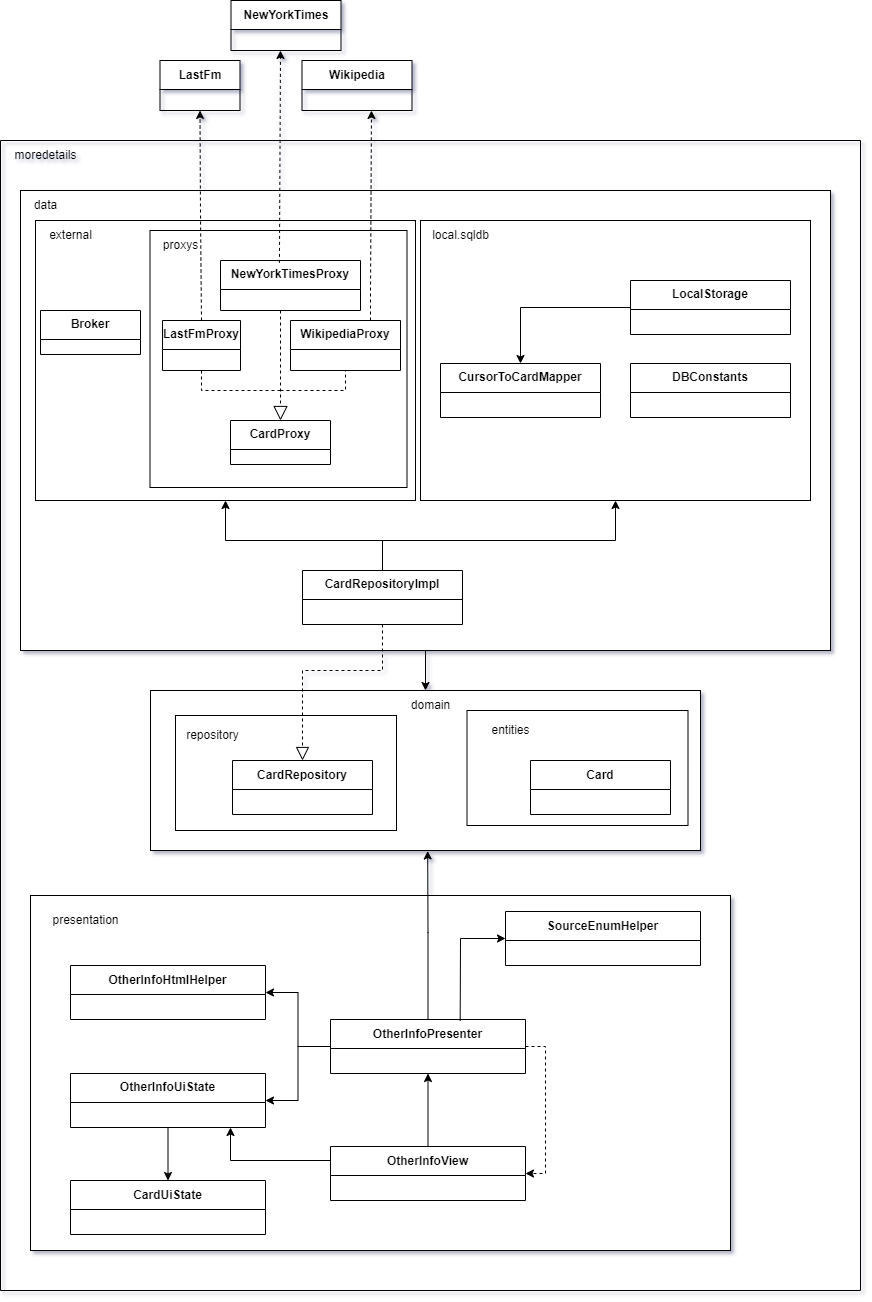

The diagram above was exported from draw.io. Its source (the exported page's mxGraphModel, read from the mxfile embedded in the PNG):
<mxGraphModel dx="4052" dy="2522" grid="1" gridSize="10" guides="1" tooltips="1" connect="1" arrows="1" fold="1" page="1" pageScale="1" pageWidth="827" pageHeight="1169" background="none" math="0" shadow="1">
  <root>
    <mxCell id="0" />
    <mxCell id="1" parent="0" />
    <mxCell id="jKXEZvS3lza7q5a29Q0X-32" style="edgeStyle=orthogonalEdgeStyle;rounded=0;orthogonalLoop=1;jettySize=auto;html=1;exitX=0.5;exitY=1;exitDx=0;exitDy=0;entryX=0.5;entryY=0;entryDx=0;entryDy=0;" parent="1" source="0sTdNAe2vgj44dFRu81c-5" target="0sTdNAe2vgj44dFRu81c-7" edge="1">
      <mxGeometry relative="1" as="geometry" />
    </mxCell>
    <mxCell id="0sTdNAe2vgj44dFRu81c-5" value="" style="rounded=0;whiteSpace=wrap;html=1;" parent="1" vertex="1">
      <mxGeometry x="-800" y="130" width="810" height="460" as="geometry" />
    </mxCell>
    <mxCell id="0sTdNAe2vgj44dFRu81c-7" value="" style="rounded=0;whiteSpace=wrap;html=1;" parent="1" vertex="1">
      <mxGeometry x="-670" y="630" width="550" height="160" as="geometry" />
    </mxCell>
    <mxCell id="0sTdNAe2vgj44dFRu81c-8" value="domain" style="text;html=1;align=center;verticalAlign=middle;resizable=0;points=[];autosize=1;strokeColor=none;fillColor=none;" parent="1" vertex="1">
      <mxGeometry x="-420" y="630" width="60" height="30" as="geometry" />
    </mxCell>
    <mxCell id="0sTdNAe2vgj44dFRu81c-9" value="" style="rounded=0;whiteSpace=wrap;html=1;" parent="1" vertex="1">
      <mxGeometry x="-790" y="835" width="700" height="355" as="geometry" />
    </mxCell>
    <mxCell id="0sTdNAe2vgj44dFRu81c-10" value="presentation" style="text;html=1;align=center;verticalAlign=middle;resizable=0;points=[];autosize=1;strokeColor=none;fillColor=none;" parent="1" vertex="1">
      <mxGeometry x="-780" y="845" width="90" height="30" as="geometry" />
    </mxCell>
    <mxCell id="0sTdNAe2vgj44dFRu81c-12" value="" style="rounded=0;whiteSpace=wrap;html=1;" parent="1" vertex="1">
      <mxGeometry x="-785" y="160" width="380" height="280" as="geometry" />
    </mxCell>
    <mxCell id="0sTdNAe2vgj44dFRu81c-13" value="external" style="text;html=1;align=center;verticalAlign=middle;resizable=0;points=[];autosize=1;strokeColor=none;fillColor=none;" parent="1" vertex="1">
      <mxGeometry x="-785" y="160" width="70" height="30" as="geometry" />
    </mxCell>
    <mxCell id="0sTdNAe2vgj44dFRu81c-14" value="" style="rounded=0;whiteSpace=wrap;html=1;" parent="1" vertex="1">
      <mxGeometry x="-400" y="160" width="390" height="280" as="geometry" />
    </mxCell>
    <mxCell id="0sTdNAe2vgj44dFRu81c-15" value="local.sqldb" style="text;html=1;align=center;verticalAlign=middle;resizable=0;points=[];autosize=1;strokeColor=none;fillColor=none;" parent="1" vertex="1">
      <mxGeometry x="-400" y="160" width="80" height="30" as="geometry" />
    </mxCell>
    <mxCell id="jKXEZvS3lza7q5a29Q0X-2" value="OtherInfoHtmlHelper" style="swimlane;fontStyle=1;align=center;verticalAlign=middle;childLayout=stackLayout;horizontal=1;startSize=29;horizontalStack=0;resizeParent=1;resizeParentMax=0;resizeLast=0;collapsible=0;marginBottom=0;html=1;whiteSpace=wrap;" parent="1" vertex="1">
      <mxGeometry x="-750" y="905" width="195" height="54" as="geometry" />
    </mxCell>
    <mxCell id="jKXEZvS3lza7q5a29Q0X-11" style="edgeStyle=orthogonalEdgeStyle;rounded=0;orthogonalLoop=1;jettySize=auto;html=1;exitX=1;exitY=0.5;exitDx=0;exitDy=0;entryX=1;entryY=0.5;entryDx=0;entryDy=0;dashed=1;" parent="1" source="jKXEZvS3lza7q5a29Q0X-5" target="jKXEZvS3lza7q5a29Q0X-7" edge="1">
      <mxGeometry relative="1" as="geometry" />
    </mxCell>
    <mxCell id="jKXEZvS3lza7q5a29Q0X-12" style="edgeStyle=orthogonalEdgeStyle;rounded=0;orthogonalLoop=1;jettySize=auto;html=1;exitX=0;exitY=0.5;exitDx=0;exitDy=0;entryX=1;entryY=0.5;entryDx=0;entryDy=0;" parent="1" source="jKXEZvS3lza7q5a29Q0X-5" target="jKXEZvS3lza7q5a29Q0X-2" edge="1">
      <mxGeometry relative="1" as="geometry" />
    </mxCell>
    <mxCell id="jKXEZvS3lza7q5a29Q0X-34" style="edgeStyle=orthogonalEdgeStyle;rounded=0;orthogonalLoop=1;jettySize=auto;html=1;exitX=0.5;exitY=0;exitDx=0;exitDy=0;entryX=0.504;entryY=1.003;entryDx=0;entryDy=0;entryPerimeter=0;" parent="1" source="jKXEZvS3lza7q5a29Q0X-5" target="0sTdNAe2vgj44dFRu81c-7" edge="1">
      <mxGeometry relative="1" as="geometry">
        <mxPoint x="-392" y="810" as="targetPoint" />
        <Array as="points">
          <mxPoint x="-392" y="872" />
          <mxPoint x="-393" y="872" />
        </Array>
      </mxGeometry>
    </mxCell>
    <mxCell id="anyRT1il1a8SXISsW8bX-1" style="edgeStyle=orthogonalEdgeStyle;rounded=0;orthogonalLoop=1;jettySize=auto;html=1;exitX=0;exitY=0.5;exitDx=0;exitDy=0;entryX=1;entryY=0.5;entryDx=0;entryDy=0;" parent="1" source="jKXEZvS3lza7q5a29Q0X-5" target="jKXEZvS3lza7q5a29Q0X-6" edge="1">
      <mxGeometry relative="1" as="geometry" />
    </mxCell>
    <mxCell id="jKXEZvS3lza7q5a29Q0X-5" value="OtherInfoPresenter" style="swimlane;fontStyle=1;align=center;verticalAlign=middle;childLayout=stackLayout;horizontal=1;startSize=29;horizontalStack=0;resizeParent=1;resizeParentMax=0;resizeLast=0;collapsible=0;marginBottom=0;html=1;whiteSpace=wrap;" parent="1" vertex="1">
      <mxGeometry x="-490" y="959" width="195" height="54" as="geometry" />
    </mxCell>
    <mxCell id="jKXEZvS3lza7q5a29Q0X-6" value="OtherInfoUiState" style="swimlane;fontStyle=1;align=center;verticalAlign=middle;childLayout=stackLayout;horizontal=1;startSize=29;horizontalStack=0;resizeParent=1;resizeParentMax=0;resizeLast=0;collapsible=0;marginBottom=0;html=1;whiteSpace=wrap;" parent="1" vertex="1">
      <mxGeometry x="-750" y="1013" width="195" height="54" as="geometry" />
    </mxCell>
    <mxCell id="jKXEZvS3lza7q5a29Q0X-10" style="edgeStyle=orthogonalEdgeStyle;rounded=0;orthogonalLoop=1;jettySize=auto;html=1;exitX=0.5;exitY=0;exitDx=0;exitDy=0;entryX=0.5;entryY=1;entryDx=0;entryDy=0;" parent="1" source="jKXEZvS3lza7q5a29Q0X-7" target="jKXEZvS3lza7q5a29Q0X-5" edge="1">
      <mxGeometry relative="1" as="geometry" />
    </mxCell>
    <mxCell id="jKXEZvS3lza7q5a29Q0X-33" style="edgeStyle=orthogonalEdgeStyle;rounded=0;orthogonalLoop=1;jettySize=auto;html=1;exitX=0;exitY=0.5;exitDx=0;exitDy=0;" parent="1" source="jKXEZvS3lza7q5a29Q0X-7" edge="1">
      <mxGeometry relative="1" as="geometry">
        <Array as="points">
          <mxPoint x="-490" y="1100" />
          <mxPoint x="-590" y="1100" />
          <mxPoint x="-590" y="1067" />
        </Array>
        <mxPoint x="-590" y="1067" as="targetPoint" />
      </mxGeometry>
    </mxCell>
    <mxCell id="jKXEZvS3lza7q5a29Q0X-7" value="OtherInfoView" style="swimlane;fontStyle=1;align=center;verticalAlign=middle;childLayout=stackLayout;horizontal=1;startSize=29;horizontalStack=0;resizeParent=1;resizeParentMax=0;resizeLast=0;collapsible=0;marginBottom=0;html=1;whiteSpace=wrap;" parent="1" vertex="1">
      <mxGeometry x="-490" y="1086" width="195" height="54" as="geometry" />
    </mxCell>
    <mxCell id="jKXEZvS3lza7q5a29Q0X-30" style="edgeStyle=orthogonalEdgeStyle;rounded=0;orthogonalLoop=1;jettySize=auto;html=1;exitX=0.5;exitY=0;exitDx=0;exitDy=0;entryX=0.5;entryY=1;entryDx=0;entryDy=0;" parent="1" source="jKXEZvS3lza7q5a29Q0X-19" target="0sTdNAe2vgj44dFRu81c-14" edge="1">
      <mxGeometry relative="1" as="geometry">
        <Array as="points">
          <mxPoint x="-438" y="480" />
          <mxPoint x="-205" y="480" />
        </Array>
      </mxGeometry>
    </mxCell>
    <mxCell id="jKXEZvS3lza7q5a29Q0X-31" style="edgeStyle=orthogonalEdgeStyle;rounded=0;orthogonalLoop=1;jettySize=auto;html=1;exitX=0.5;exitY=0;exitDx=0;exitDy=0;entryX=0.5;entryY=1;entryDx=0;entryDy=0;" parent="1" source="jKXEZvS3lza7q5a29Q0X-19" target="0sTdNAe2vgj44dFRu81c-12" edge="1">
      <mxGeometry relative="1" as="geometry">
        <Array as="points">
          <mxPoint x="-438" y="480" />
          <mxPoint x="-595" y="480" />
        </Array>
      </mxGeometry>
    </mxCell>
    <mxCell id="jKXEZvS3lza7q5a29Q0X-19" value="CardRepositoryImpl" style="swimlane;fontStyle=1;align=center;verticalAlign=middle;childLayout=stackLayout;horizontal=1;startSize=29;horizontalStack=0;resizeParent=1;resizeParentMax=0;resizeLast=0;collapsible=0;marginBottom=0;html=1;whiteSpace=wrap;" parent="1" vertex="1">
      <mxGeometry x="-518" y="510" width="160" height="54" as="geometry" />
    </mxCell>
    <mxCell id="jKXEZvS3lza7q5a29Q0X-21" value="CursorToCardMapper" style="swimlane;fontStyle=1;align=center;verticalAlign=middle;childLayout=stackLayout;horizontal=1;startSize=29;horizontalStack=0;resizeParent=1;resizeParentMax=0;resizeLast=0;collapsible=0;marginBottom=0;html=1;whiteSpace=wrap;" parent="1" vertex="1">
      <mxGeometry x="-380" y="303" width="160" height="54" as="geometry" />
    </mxCell>
    <mxCell id="jKXEZvS3lza7q5a29Q0X-23" style="edgeStyle=orthogonalEdgeStyle;rounded=0;orthogonalLoop=1;jettySize=auto;html=1;entryX=0.5;entryY=0;entryDx=0;entryDy=0;" parent="1" source="jKXEZvS3lza7q5a29Q0X-22" target="jKXEZvS3lza7q5a29Q0X-21" edge="1">
      <mxGeometry relative="1" as="geometry" />
    </mxCell>
    <mxCell id="jKXEZvS3lza7q5a29Q0X-22" value="LocalStorage" style="swimlane;fontStyle=1;align=center;verticalAlign=middle;childLayout=stackLayout;horizontal=1;startSize=29;horizontalStack=0;resizeParent=1;resizeParentMax=0;resizeLast=0;collapsible=0;marginBottom=0;html=1;whiteSpace=wrap;" parent="1" vertex="1">
      <mxGeometry x="-190" y="220" width="160" height="54" as="geometry" />
    </mxCell>
    <mxCell id="jKXEZvS3lza7q5a29Q0X-29" value="DBConstants" style="swimlane;fontStyle=1;align=center;verticalAlign=middle;childLayout=stackLayout;horizontal=1;startSize=29;horizontalStack=0;resizeParent=1;resizeParentMax=0;resizeLast=0;collapsible=0;marginBottom=0;html=1;whiteSpace=wrap;" parent="1" vertex="1">
      <mxGeometry x="-190" y="303" width="160" height="54" as="geometry" />
    </mxCell>
    <mxCell id="anyRT1il1a8SXISsW8bX-2" value="" style="rounded=0;whiteSpace=wrap;html=1;fontColor=default;labelBackgroundColor=none;verticalAlign=middle;" parent="1" vertex="1">
      <mxGeometry x="-645" y="655" width="221" height="115" as="geometry" />
    </mxCell>
    <mxCell id="jKXEZvS3lza7q5a29Q0X-17" value="CardRepository" style="swimlane;fontStyle=1;align=center;verticalAlign=middle;childLayout=stackLayout;horizontal=1;startSize=29;horizontalStack=0;resizeParent=1;resizeParentMax=0;resizeLast=0;collapsible=0;marginBottom=0;html=1;whiteSpace=wrap;" parent="1" vertex="1">
      <mxGeometry x="-588" y="700" width="140" height="54" as="geometry" />
    </mxCell>
    <mxCell id="jKXEZvS3lza7q5a29Q0X-20" style="edgeStyle=orthogonalEdgeStyle;rounded=0;orthogonalLoop=1;jettySize=auto;html=1;exitX=0.5;exitY=1;exitDx=0;exitDy=0;entryX=0.5;entryY=0;entryDx=0;entryDy=0;dashed=1;endArrow=block;endFill=0;startSize=9;endSize=11;" parent="1" source="jKXEZvS3lza7q5a29Q0X-19" target="jKXEZvS3lza7q5a29Q0X-17" edge="1">
      <mxGeometry relative="1" as="geometry">
        <Array as="points">
          <mxPoint x="-438" y="610" />
          <mxPoint x="-518" y="610" />
        </Array>
      </mxGeometry>
    </mxCell>
    <mxCell id="anyRT1il1a8SXISsW8bX-4" value="repository" style="text;html=1;align=center;verticalAlign=middle;resizable=0;points=[];autosize=1;strokeColor=none;fillColor=none;" parent="1" vertex="1">
      <mxGeometry x="-648" y="660" width="80" height="30" as="geometry" />
    </mxCell>
    <mxCell id="anyRT1il1a8SXISsW8bX-5" value="" style="rounded=0;whiteSpace=wrap;html=1;fontColor=default;labelBackgroundColor=none;verticalAlign=middle;" parent="1" vertex="1">
      <mxGeometry x="-353.5" y="650" width="221" height="115" as="geometry" />
    </mxCell>
    <mxCell id="jKXEZvS3lza7q5a29Q0X-14" value="Card" style="swimlane;fontStyle=1;align=center;verticalAlign=middle;childLayout=stackLayout;horizontal=1;startSize=29;horizontalStack=0;resizeParent=1;resizeParentMax=0;resizeLast=0;collapsible=0;marginBottom=0;html=1;whiteSpace=wrap;" parent="1" vertex="1">
      <mxGeometry x="-290" y="700" width="140" height="54" as="geometry" />
    </mxCell>
    <mxCell id="anyRT1il1a8SXISsW8bX-6" value="entities" style="text;html=1;align=center;verticalAlign=middle;resizable=0;points=[];autosize=1;strokeColor=none;fillColor=none;" parent="1" vertex="1">
      <mxGeometry x="-340" y="655" width="60" height="30" as="geometry" />
    </mxCell>
    <mxCell id="fbd7P_DBpRF2OWh1C6X_-1" value="LastFm" style="swimlane;fontStyle=1;align=center;verticalAlign=middle;childLayout=stackLayout;horizontal=1;startSize=29;horizontalStack=0;resizeParent=1;resizeParentMax=0;resizeLast=0;collapsible=0;marginBottom=0;html=1;whiteSpace=wrap;" parent="1" vertex="1">
      <mxGeometry x="-660.5" width="80" height="50" as="geometry" />
    </mxCell>
    <mxCell id="fbd7P_DBpRF2OWh1C6X_-3" value="" style="swimlane;startSize=0;fontSize=16;" parent="1" vertex="1">
      <mxGeometry x="-820" y="80" width="860" height="1150" as="geometry" />
    </mxCell>
    <mxCell id="QIj3AdOX4K1Rhzc0QMtd-1" value="moredetails" style="text;html=1;align=center;verticalAlign=middle;resizable=0;points=[];autosize=1;strokeColor=none;fillColor=none;" parent="fbd7P_DBpRF2OWh1C6X_-3" vertex="1">
      <mxGeometry width="90" height="30" as="geometry" />
    </mxCell>
    <mxCell id="_wi80izc72tECEYxOGEg-3" value="CardUiState" style="swimlane;fontStyle=1;align=center;verticalAlign=middle;childLayout=stackLayout;horizontal=1;startSize=29;horizontalStack=0;resizeParent=1;resizeParentMax=0;resizeLast=0;collapsible=0;marginBottom=0;html=1;whiteSpace=wrap;" vertex="1" parent="fbd7P_DBpRF2OWh1C6X_-3">
      <mxGeometry x="70" y="1040" width="195" height="54" as="geometry" />
    </mxCell>
    <mxCell id="_wi80izc72tECEYxOGEg-7" value="" style="whiteSpace=wrap;html=1;aspect=fixed;" vertex="1" parent="fbd7P_DBpRF2OWh1C6X_-3">
      <mxGeometry x="149.5" y="90" width="257" height="257" as="geometry" />
    </mxCell>
    <mxCell id="_wi80izc72tECEYxOGEg-12" value="proxys" style="text;html=1;align=center;verticalAlign=middle;resizable=0;points=[];autosize=1;strokeColor=none;fillColor=none;" vertex="1" parent="fbd7P_DBpRF2OWh1C6X_-3">
      <mxGeometry x="149.5" y="90" width="60" height="30" as="geometry" />
    </mxCell>
    <mxCell id="_wi80izc72tECEYxOGEg-13" value="CardProxy" style="swimlane;fontStyle=1;align=center;verticalAlign=middle;childLayout=stackLayout;horizontal=1;startSize=29;horizontalStack=0;resizeParent=1;resizeParentMax=0;resizeLast=0;collapsible=0;marginBottom=0;html=1;whiteSpace=wrap;" vertex="1" parent="fbd7P_DBpRF2OWh1C6X_-3">
      <mxGeometry x="230" y="280" width="100" height="44" as="geometry" />
    </mxCell>
    <mxCell id="0sTdNAe2vgj44dFRu81c-6" value="data" style="text;html=1;align=center;verticalAlign=middle;resizable=0;points=[];autosize=1;strokeColor=none;fillColor=none;" parent="fbd7P_DBpRF2OWh1C6X_-3" vertex="1">
      <mxGeometry x="20" y="50" width="50" height="30" as="geometry" />
    </mxCell>
    <mxCell id="_wi80izc72tECEYxOGEg-11" value="Broker" style="swimlane;fontStyle=1;align=center;verticalAlign=middle;childLayout=stackLayout;horizontal=1;startSize=29;horizontalStack=0;resizeParent=1;resizeParentMax=0;resizeLast=0;collapsible=0;marginBottom=0;html=1;whiteSpace=wrap;" vertex="1" parent="fbd7P_DBpRF2OWh1C6X_-3">
      <mxGeometry x="40" y="170" width="100" height="44" as="geometry" />
    </mxCell>
    <mxCell id="_wi80izc72tECEYxOGEg-15" value="LastFmProxy" style="swimlane;fontStyle=1;align=center;verticalAlign=middle;childLayout=stackLayout;horizontal=1;startSize=29;horizontalStack=0;resizeParent=1;resizeParentMax=0;resizeLast=0;collapsible=0;marginBottom=0;html=1;whiteSpace=wrap;" vertex="1" parent="fbd7P_DBpRF2OWh1C6X_-3">
      <mxGeometry x="162" y="180" width="78" height="50" as="geometry" />
    </mxCell>
    <mxCell id="_wi80izc72tECEYxOGEg-16" value="NewYorkTimesProxy" style="swimlane;fontStyle=1;align=center;verticalAlign=middle;childLayout=stackLayout;horizontal=1;startSize=29;horizontalStack=0;resizeParent=1;resizeParentMax=0;resizeLast=0;collapsible=0;marginBottom=0;html=1;whiteSpace=wrap;" vertex="1" parent="fbd7P_DBpRF2OWh1C6X_-3">
      <mxGeometry x="220" y="120" width="140" height="50" as="geometry" />
    </mxCell>
    <mxCell id="_wi80izc72tECEYxOGEg-17" value="WikipediaProxy" style="swimlane;fontStyle=1;align=center;verticalAlign=middle;childLayout=stackLayout;horizontal=1;startSize=29;horizontalStack=0;resizeParent=1;resizeParentMax=0;resizeLast=0;collapsible=0;marginBottom=0;html=1;whiteSpace=wrap;" vertex="1" parent="fbd7P_DBpRF2OWh1C6X_-3">
      <mxGeometry x="290" y="180" width="110" height="50" as="geometry" />
    </mxCell>
    <mxCell id="_wi80izc72tECEYxOGEg-18" value="" style="endArrow=none;dashed=1;html=1;rounded=0;entryX=0.5;entryY=1;entryDx=0;entryDy=0;" edge="1" parent="fbd7P_DBpRF2OWh1C6X_-3" target="_wi80izc72tECEYxOGEg-17">
      <mxGeometry width="50" height="50" relative="1" as="geometry">
        <mxPoint x="280" y="250" as="sourcePoint" />
        <mxPoint x="90" y="570" as="targetPoint" />
        <Array as="points">
          <mxPoint x="345" y="250" />
        </Array>
      </mxGeometry>
    </mxCell>
    <mxCell id="_wi80izc72tECEYxOGEg-19" value="" style="endArrow=none;dashed=1;html=1;rounded=0;entryX=0.5;entryY=1;entryDx=0;entryDy=0;" edge="1" parent="fbd7P_DBpRF2OWh1C6X_-3" target="_wi80izc72tECEYxOGEg-15">
      <mxGeometry width="50" height="50" relative="1" as="geometry">
        <mxPoint x="280" y="250" as="sourcePoint" />
        <mxPoint x="355" y="240" as="targetPoint" />
        <Array as="points">
          <mxPoint x="201" y="250" />
        </Array>
      </mxGeometry>
    </mxCell>
    <mxCell id="_wi80izc72tECEYxOGEg-24" style="edgeStyle=orthogonalEdgeStyle;rounded=0;orthogonalLoop=1;jettySize=auto;html=1;entryX=0.5;entryY=1;entryDx=0;entryDy=0;dashed=1;" edge="1" parent="fbd7P_DBpRF2OWh1C6X_-3">
      <mxGeometry relative="1" as="geometry">
        <mxPoint x="370" y="180" as="sourcePoint" />
        <mxPoint x="371" y="-30" as="targetPoint" />
        <Array as="points">
          <mxPoint x="370" y="150" />
          <mxPoint x="371" y="150" />
        </Array>
      </mxGeometry>
    </mxCell>
    <mxCell id="_wi80izc72tECEYxOGEg-1" value="SourceEnumHelper" style="swimlane;fontStyle=1;align=center;verticalAlign=middle;childLayout=stackLayout;horizontal=1;startSize=29;horizontalStack=0;resizeParent=1;resizeParentMax=0;resizeLast=0;collapsible=0;marginBottom=0;html=1;whiteSpace=wrap;" vertex="1" parent="1">
      <mxGeometry x="-315" y="851" width="195" height="54" as="geometry" />
    </mxCell>
    <mxCell id="_wi80izc72tECEYxOGEg-2" value="" style="endArrow=classic;html=1;rounded=0;exitX=0.665;exitY=0.028;exitDx=0;exitDy=0;exitPerimeter=0;entryX=0;entryY=0.5;entryDx=0;entryDy=0;" edge="1" parent="1" source="jKXEZvS3lza7q5a29Q0X-5" target="_wi80izc72tECEYxOGEg-1">
      <mxGeometry width="50" height="50" relative="1" as="geometry">
        <mxPoint x="-330" y="960" as="sourcePoint" />
        <mxPoint x="-280" y="910" as="targetPoint" />
        <Array as="points">
          <mxPoint x="-360" y="878" />
        </Array>
      </mxGeometry>
    </mxCell>
    <mxCell id="_wi80izc72tECEYxOGEg-4" value="" style="endArrow=classic;html=1;rounded=0;exitX=0.5;exitY=1;exitDx=0;exitDy=0;entryX=0.5;entryY=0;entryDx=0;entryDy=0;" edge="1" parent="1" source="jKXEZvS3lza7q5a29Q0X-6" target="_wi80izc72tECEYxOGEg-3">
      <mxGeometry width="50" height="50" relative="1" as="geometry">
        <mxPoint x="-650" y="1120" as="sourcePoint" />
        <mxPoint x="-600" y="1070" as="targetPoint" />
      </mxGeometry>
    </mxCell>
    <mxCell id="_wi80izc72tECEYxOGEg-5" value="NewYorkTimes" style="swimlane;fontStyle=1;align=center;verticalAlign=middle;childLayout=stackLayout;horizontal=1;startSize=29;horizontalStack=0;resizeParent=1;resizeParentMax=0;resizeLast=0;collapsible=0;marginBottom=0;html=1;whiteSpace=wrap;" vertex="1" parent="1">
      <mxGeometry x="-589.5" y="-60" width="110" height="50" as="geometry" />
    </mxCell>
    <mxCell id="_wi80izc72tECEYxOGEg-6" value="Wikipedia" style="swimlane;fontStyle=1;align=center;verticalAlign=middle;childLayout=stackLayout;horizontal=1;startSize=29;horizontalStack=0;resizeParent=1;resizeParentMax=0;resizeLast=0;collapsible=0;marginBottom=0;html=1;whiteSpace=wrap;" vertex="1" parent="1">
      <mxGeometry x="-518.5" width="110" height="50" as="geometry" />
    </mxCell>
    <mxCell id="_wi80izc72tECEYxOGEg-14" value="" style="endArrow=block;dashed=1;endFill=0;endSize=12;html=1;rounded=0;entryX=0.5;entryY=0;entryDx=0;entryDy=0;" edge="1" parent="1" target="_wi80izc72tECEYxOGEg-13">
      <mxGeometry width="160" relative="1" as="geometry">
        <mxPoint x="-540" y="250" as="sourcePoint" />
        <mxPoint x="-500" y="20" as="targetPoint" />
      </mxGeometry>
    </mxCell>
    <mxCell id="_wi80izc72tECEYxOGEg-22" style="edgeStyle=orthogonalEdgeStyle;rounded=0;orthogonalLoop=1;jettySize=auto;html=1;exitX=0.5;exitY=0;exitDx=0;exitDy=0;entryX=0.5;entryY=1;entryDx=0;entryDy=0;dashed=1;" edge="1" parent="1" source="_wi80izc72tECEYxOGEg-15" target="fbd7P_DBpRF2OWh1C6X_-1">
      <mxGeometry relative="1" as="geometry">
        <mxPoint x="-358" y="-120" as="sourcePoint" />
        <mxPoint x="-358" y="7" as="targetPoint" />
        <Array as="points">
          <mxPoint x="-620" y="260" />
          <mxPoint x="-620" y="155" />
          <mxPoint x="-620" y="155" />
        </Array>
      </mxGeometry>
    </mxCell>
    <mxCell id="_wi80izc72tECEYxOGEg-23" style="edgeStyle=orthogonalEdgeStyle;rounded=0;orthogonalLoop=1;jettySize=auto;html=1;exitX=0.421;exitY=0.047;exitDx=0;exitDy=0;dashed=1;exitPerimeter=0;" edge="1" parent="1" source="_wi80izc72tECEYxOGEg-16">
      <mxGeometry relative="1" as="geometry">
        <mxPoint x="-539" y="180" as="sourcePoint" />
        <mxPoint x="-540" y="-10" as="targetPoint" />
        <Array as="points">
          <mxPoint x="-541" y="200" />
          <mxPoint x="-540" y="200" />
        </Array>
      </mxGeometry>
    </mxCell>
  </root>
</mxGraphModel>